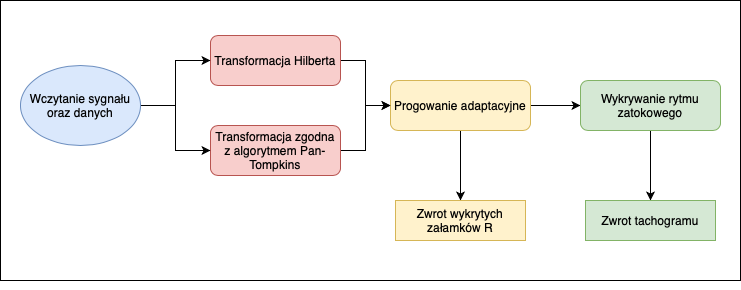

The diagram above was exported from draw.io. Its source (the exported page's mxGraphModel, read from the mxfile embedded in the PNG):
<mxGraphModel dx="940" dy="687" grid="1" gridSize="10" guides="1" tooltips="1" connect="1" arrows="1" fold="1" page="1" pageScale="1" pageWidth="827" pageHeight="1169" math="0" shadow="0">
  <root>
    <mxCell id="0" />
    <mxCell id="1" parent="0" />
    <mxCell id="UzWOAI4SUKdbDyuEXF8D-22" value="" style="rounded=0;whiteSpace=wrap;html=1;" parent="1" vertex="1">
      <mxGeometry x="120" y="40" width="740" height="280" as="geometry" />
    </mxCell>
    <mxCell id="UzWOAI4SUKdbDyuEXF8D-29" style="edgeStyle=orthogonalEdgeStyle;rounded=0;orthogonalLoop=1;jettySize=auto;html=1;" parent="1" source="UzWOAI4SUKdbDyuEXF8D-8" target="UzWOAI4SUKdbDyuEXF8D-15" edge="1">
      <mxGeometry relative="1" as="geometry" />
    </mxCell>
    <mxCell id="UzWOAI4SUKdbDyuEXF8D-31" style="edgeStyle=orthogonalEdgeStyle;rounded=0;orthogonalLoop=1;jettySize=auto;html=1;" parent="1" source="UzWOAI4SUKdbDyuEXF8D-8" target="UzWOAI4SUKdbDyuEXF8D-10" edge="1">
      <mxGeometry relative="1" as="geometry" />
    </mxCell>
    <mxCell id="UzWOAI4SUKdbDyuEXF8D-8" value="Progowanie adaptacyjne" style="rounded=1;whiteSpace=wrap;html=1;fontSize=12;glass=0;strokeWidth=1;shadow=0;fillColor=#fff2cc;strokeColor=#d6b656;" parent="1" vertex="1">
      <mxGeometry x="510" y="120" width="140" height="50" as="geometry" />
    </mxCell>
    <mxCell id="UzWOAI4SUKdbDyuEXF8D-30" style="edgeStyle=orthogonalEdgeStyle;rounded=0;orthogonalLoop=1;jettySize=auto;html=1;" parent="1" source="UzWOAI4SUKdbDyuEXF8D-10" target="UzWOAI4SUKdbDyuEXF8D-18" edge="1">
      <mxGeometry relative="1" as="geometry" />
    </mxCell>
    <mxCell id="UzWOAI4SUKdbDyuEXF8D-10" value="Wykrywanie rytmu zatokowego" style="rounded=1;whiteSpace=wrap;html=1;fontSize=12;glass=0;strokeWidth=1;shadow=0;fillColor=#d5e8d4;strokeColor=#82b366;" parent="1" vertex="1">
      <mxGeometry x="700" y="120" width="140" height="50" as="geometry" />
    </mxCell>
    <mxCell id="UzWOAI4SUKdbDyuEXF8D-27" style="edgeStyle=orthogonalEdgeStyle;rounded=0;orthogonalLoop=1;jettySize=auto;html=1;" parent="1" source="UzWOAI4SUKdbDyuEXF8D-12" target="UzWOAI4SUKdbDyuEXF8D-8" edge="1">
      <mxGeometry relative="1" as="geometry" />
    </mxCell>
    <mxCell id="UzWOAI4SUKdbDyuEXF8D-12" value="Transformacja Hilberta" style="rounded=1;whiteSpace=wrap;html=1;fontSize=12;glass=0;strokeWidth=1;shadow=0;fillColor=#f8cecc;strokeColor=#b85450;" parent="1" vertex="1">
      <mxGeometry x="330" y="75" width="130" height="50" as="geometry" />
    </mxCell>
    <mxCell id="UzWOAI4SUKdbDyuEXF8D-28" style="edgeStyle=orthogonalEdgeStyle;rounded=0;orthogonalLoop=1;jettySize=auto;html=1;entryX=0;entryY=0.5;entryDx=0;entryDy=0;" parent="1" source="UzWOAI4SUKdbDyuEXF8D-14" target="UzWOAI4SUKdbDyuEXF8D-8" edge="1">
      <mxGeometry relative="1" as="geometry" />
    </mxCell>
    <mxCell id="UzWOAI4SUKdbDyuEXF8D-14" value="Transformacja zgodna z algorytmem Pan-Tompkins" style="rounded=1;whiteSpace=wrap;html=1;fontSize=12;glass=0;strokeWidth=1;shadow=0;fillColor=#f8cecc;strokeColor=#b85450;" parent="1" vertex="1">
      <mxGeometry x="330" y="165" width="130" height="50" as="geometry" />
    </mxCell>
    <mxCell id="UzWOAI4SUKdbDyuEXF8D-15" value="Zwrot wykrytych załamków R" style="rounded=0;whiteSpace=wrap;html=1;fillColor=#fff2cc;strokeColor=#d6b656;" parent="1" vertex="1">
      <mxGeometry x="515" y="240" width="130" height="40" as="geometry" />
    </mxCell>
    <mxCell id="UzWOAI4SUKdbDyuEXF8D-18" value="Zwrot tachogramu" style="rounded=0;whiteSpace=wrap;html=1;fillColor=#d5e8d4;strokeColor=#82b366;" parent="1" vertex="1">
      <mxGeometry x="705" y="240" width="130" height="40" as="geometry" />
    </mxCell>
    <mxCell id="UzWOAI4SUKdbDyuEXF8D-25" style="edgeStyle=orthogonalEdgeStyle;rounded=0;orthogonalLoop=1;jettySize=auto;html=1;entryX=0;entryY=0.5;entryDx=0;entryDy=0;" parent="1" source="UzWOAI4SUKdbDyuEXF8D-23" target="UzWOAI4SUKdbDyuEXF8D-14" edge="1">
      <mxGeometry relative="1" as="geometry" />
    </mxCell>
    <mxCell id="UzWOAI4SUKdbDyuEXF8D-26" style="edgeStyle=orthogonalEdgeStyle;rounded=0;orthogonalLoop=1;jettySize=auto;html=1;" parent="1" source="UzWOAI4SUKdbDyuEXF8D-23" target="UzWOAI4SUKdbDyuEXF8D-12" edge="1">
      <mxGeometry relative="1" as="geometry" />
    </mxCell>
    <mxCell id="UzWOAI4SUKdbDyuEXF8D-23" value="Wczytanie sygnału oraz danych" style="ellipse;whiteSpace=wrap;html=1;fillColor=#dae8fc;strokeColor=#6c8ebf;" parent="1" vertex="1">
      <mxGeometry x="140" y="105" width="120" height="80" as="geometry" />
    </mxCell>
    <mxCell id="GsHQdMlfNF9ij0l4yxjL-1" style="edgeStyle=orthogonalEdgeStyle;rounded=0;orthogonalLoop=1;jettySize=auto;html=1;exitX=0.5;exitY=1;exitDx=0;exitDy=0;" edge="1" parent="1" source="UzWOAI4SUKdbDyuEXF8D-22" target="UzWOAI4SUKdbDyuEXF8D-22">
      <mxGeometry relative="1" as="geometry" />
    </mxCell>
  </root>
</mxGraphModel>